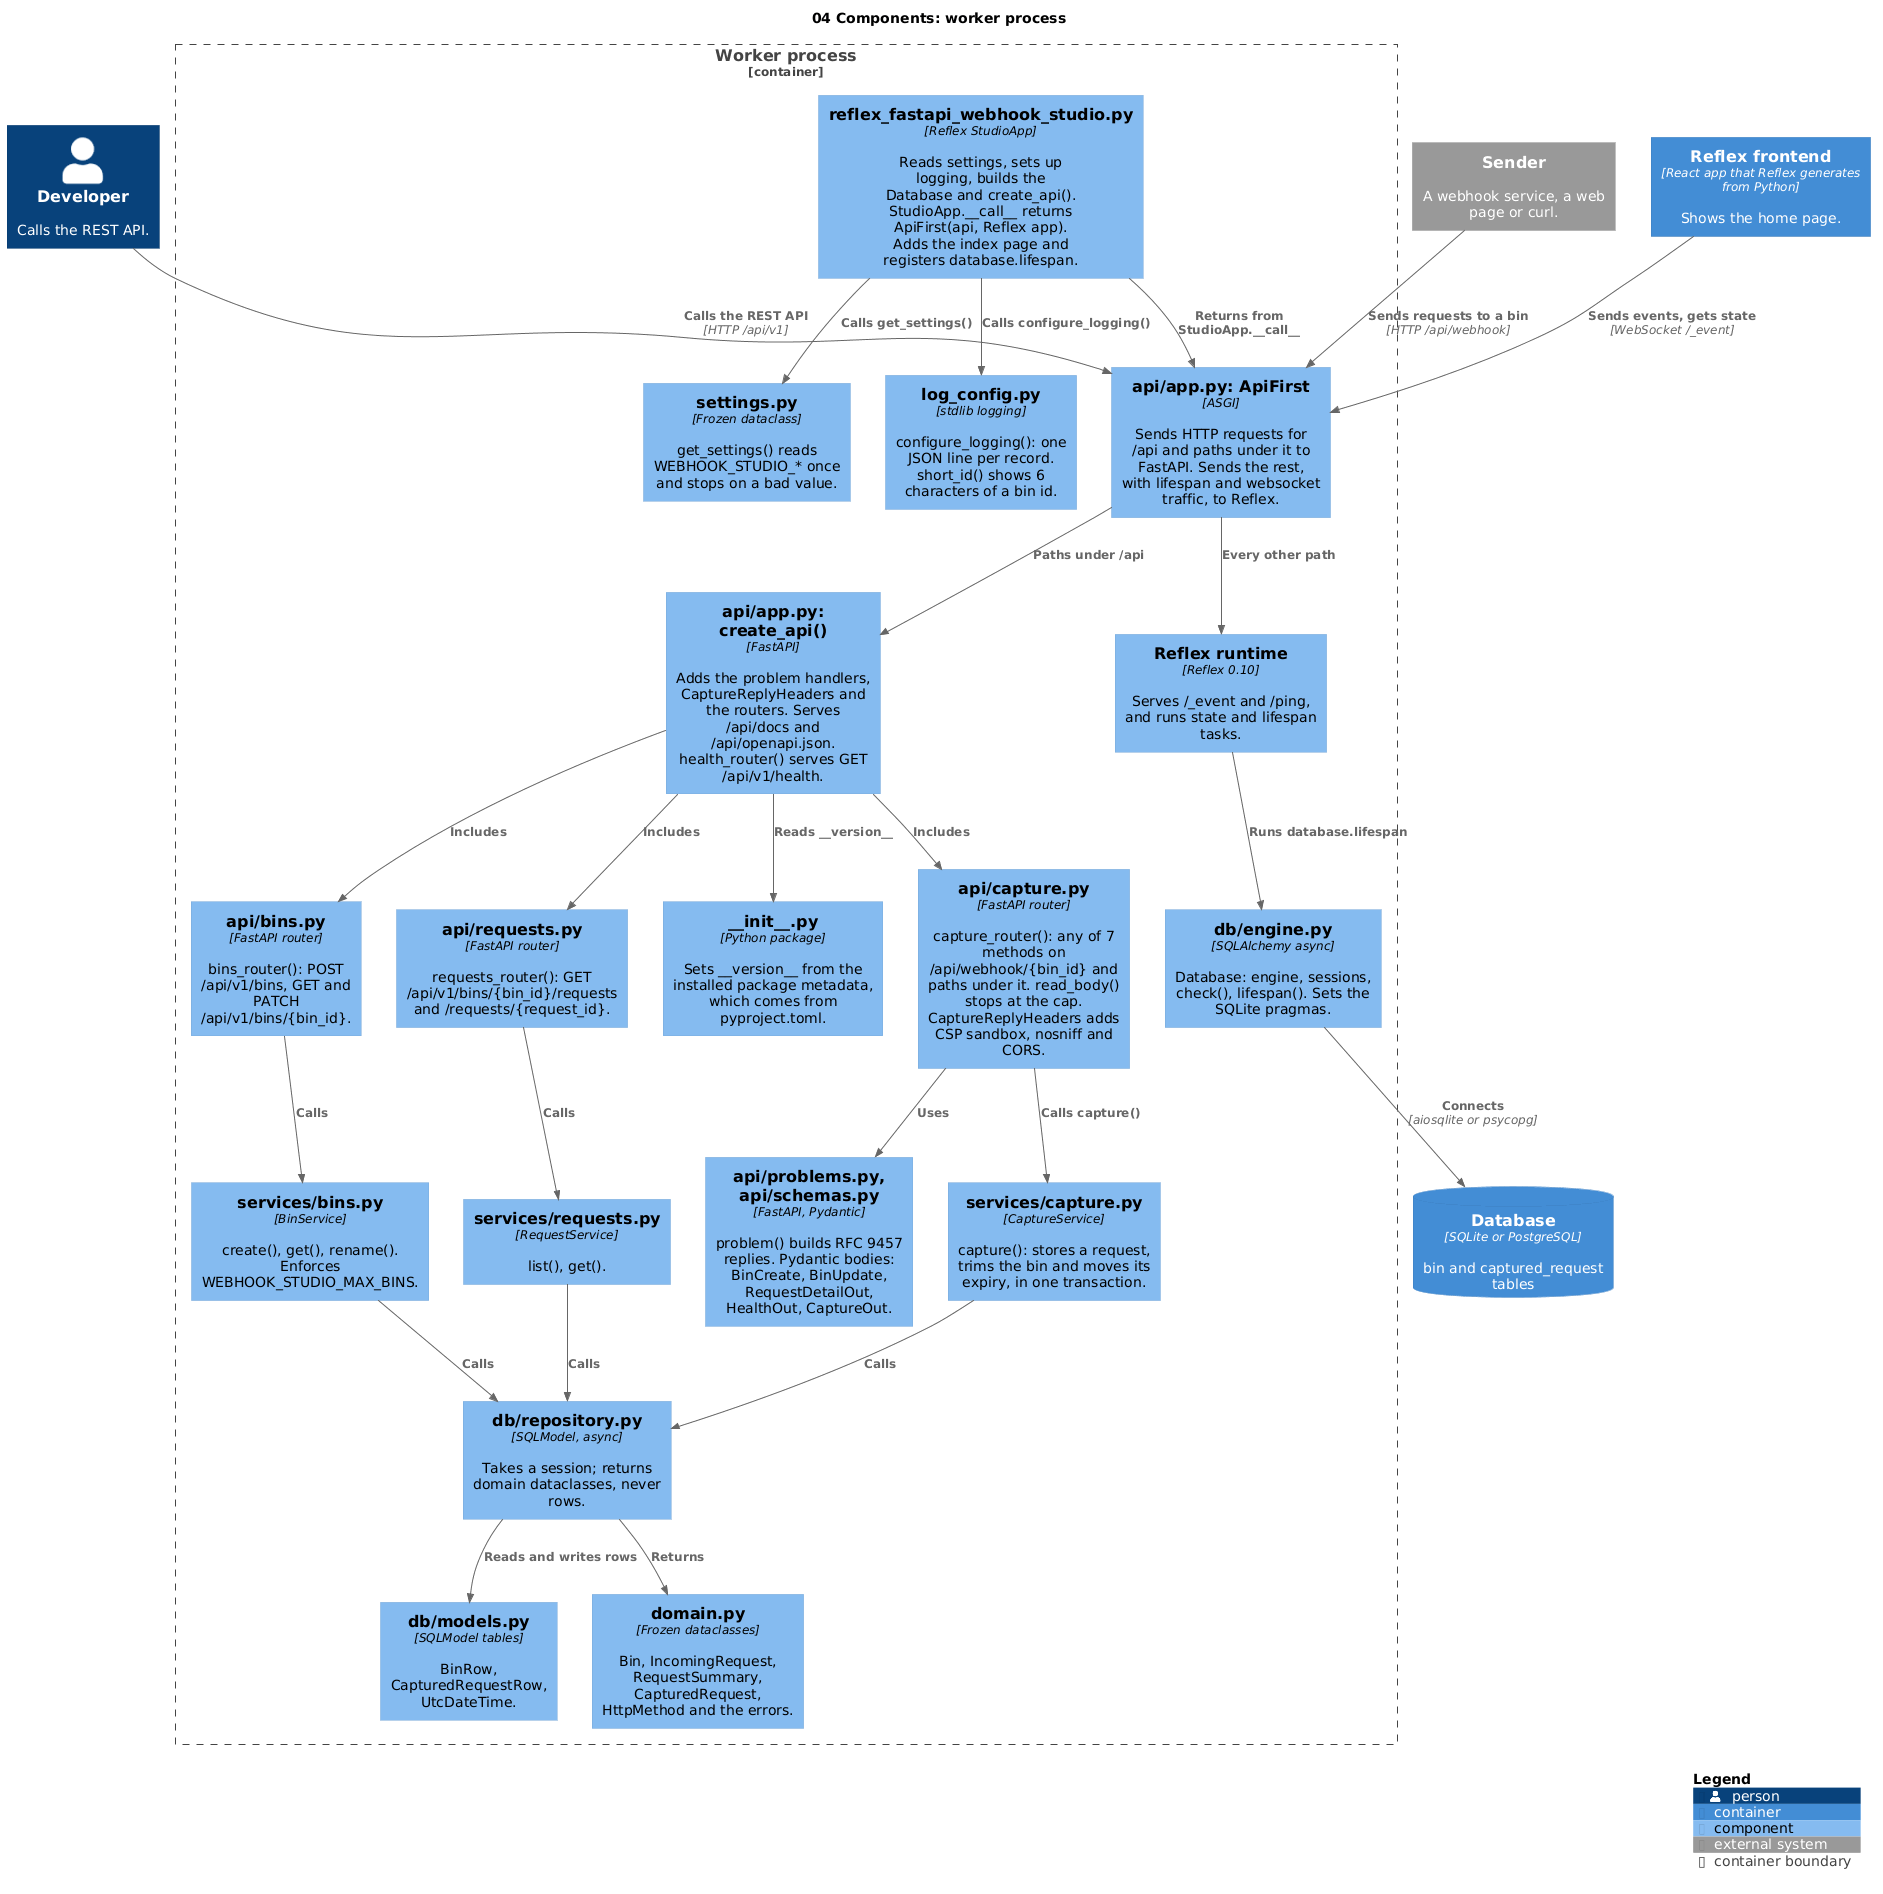

The diagram above was rendered by PlantUML. Its source (embedded in the PNG):
@startuml
!include <C4/C4_Component>

title 04 Components: worker process

Person(developer, "Developer", "Calls the REST API.")
System_Ext(sender, "Sender", "A webhook service, a web page or curl.")
Container(frontend, "Reflex frontend", "React app that Reflex generates from Python", "Shows the home page.")
ContainerDb(database, "Database", "SQLite or PostgreSQL", "bin and captured_request tables")

Container_Boundary(worker, "Worker process") {
  Component(entry, "reflex_fastapi_webhook_studio.py", "Reflex StudioApp", "Reads settings, sets up logging, builds the Database and create_api(). StudioApp.~__call~__ returns ApiFirst(api, Reflex app). Adds the index page and registers database.lifespan.")
  Component(apifirst, "api/app.py: ApiFirst", "ASGI", "Sends HTTP requests for /api and paths under it to FastAPI. Sends the rest, with lifespan and websocket traffic, to Reflex.")
  Component(fastapi, "api/app.py: create_api()", "FastAPI", "Adds the problem handlers, CaptureReplyHeaders and the routers. Serves /api/docs and /api/openapi.json. health_router() serves GET /api/v1/health.")
  Component(capture_api, "api/capture.py", "FastAPI router", "capture_router(): any of 7 methods on /api/webhook/{bin_id} and paths under it. read_body() stops at the cap. CaptureReplyHeaders adds CSP sandbox, nosniff and CORS.")
  Component(bins_api, "api/bins.py", "FastAPI router", "bins_router(): POST /api/v1/bins, GET and PATCH /api/v1/bins/{bin_id}.")
  Component(requests_api, "api/requests.py", "FastAPI router", "requests_router(): GET /api/v1/bins/{bin_id}/requests and /requests/{request_id}.")
  Component(problems, "api/problems.py, api/schemas.py", "FastAPI, Pydantic", "problem() builds RFC 9457 replies. Pydantic bodies: BinCreate, BinUpdate, RequestDetailOut, HealthOut, CaptureOut.")
  Component(capture_svc, "services/capture.py", "CaptureService", "capture(): stores a request, trims the bin and moves its expiry, in one transaction.")
  Component(bins_svc, "services/bins.py", "BinService", "create(), get(), rename(). Enforces WEBHOOK_STUDIO_MAX_BINS.")
  Component(requests_svc, "services/requests.py", "RequestService", "list(), get().")
  Component(repository, "db/repository.py", "SQLModel, async", "Takes a session; returns domain dataclasses, never rows.")
  Component(models, "db/models.py", "SQLModel tables", "BinRow, CapturedRequestRow, UtcDateTime.")
  Component(engine, "db/engine.py", "SQLAlchemy async", "Database: engine, sessions, check(), lifespan(). Sets the SQLite pragmas.")
  Component(domain, "domain.py", "Frozen dataclasses", "Bin, IncomingRequest, RequestSummary, CapturedRequest, HttpMethod and the errors.")
  Component(settings, "settings.py", "Frozen dataclass", "get_settings() reads WEBHOOK_STUDIO_* once and stops on a bad value.")
  Component(log_config, "log_config.py", "stdlib logging", "configure_logging(): one JSON line per record. short_id() shows 6 characters of a bin id.")
  Component(package, "~__init~__.py", "Python package", "Sets ~__version~__ from the installed package metadata, which comes from pyproject.toml.")
  Component(runtime, "Reflex runtime", "Reflex 0.10", "Serves /_event and /ping, and runs state and lifespan tasks.")
}

Rel(sender, apifirst, "Sends requests to a bin", "HTTP /api/webhook")
Rel(developer, apifirst, "Calls the REST API", "HTTP /api/v1")
Rel(frontend, apifirst, "Sends events, gets state", "WebSocket /_event")
Rel(entry, apifirst, "Returns from StudioApp.~__call~__")
Rel(entry, settings, "Calls get_settings()")
Rel(entry, log_config, "Calls configure_logging()")
Rel(apifirst, fastapi, "Paths under /api")
Rel(apifirst, runtime, "Every other path")
Rel(runtime, engine, "Runs database.lifespan")
Rel(fastapi, capture_api, "Includes")
Rel(fastapi, bins_api, "Includes")
Rel(fastapi, requests_api, "Includes")
Rel(fastapi, package, "Reads ~__version~__")
Rel(capture_api, problems, "Uses")
Rel(capture_api, capture_svc, "Calls capture()")
Rel(bins_api, bins_svc, "Calls")
Rel(requests_api, requests_svc, "Calls")
Rel(capture_svc, repository, "Calls")
Rel(bins_svc, repository, "Calls")
Rel(requests_svc, repository, "Calls")
Rel(repository, models, "Reads and writes rows")
Rel(repository, domain, "Returns")
Rel(engine, database, "Connects", "aiosqlite or psycopg")

SHOW_LEGEND()
@enduml